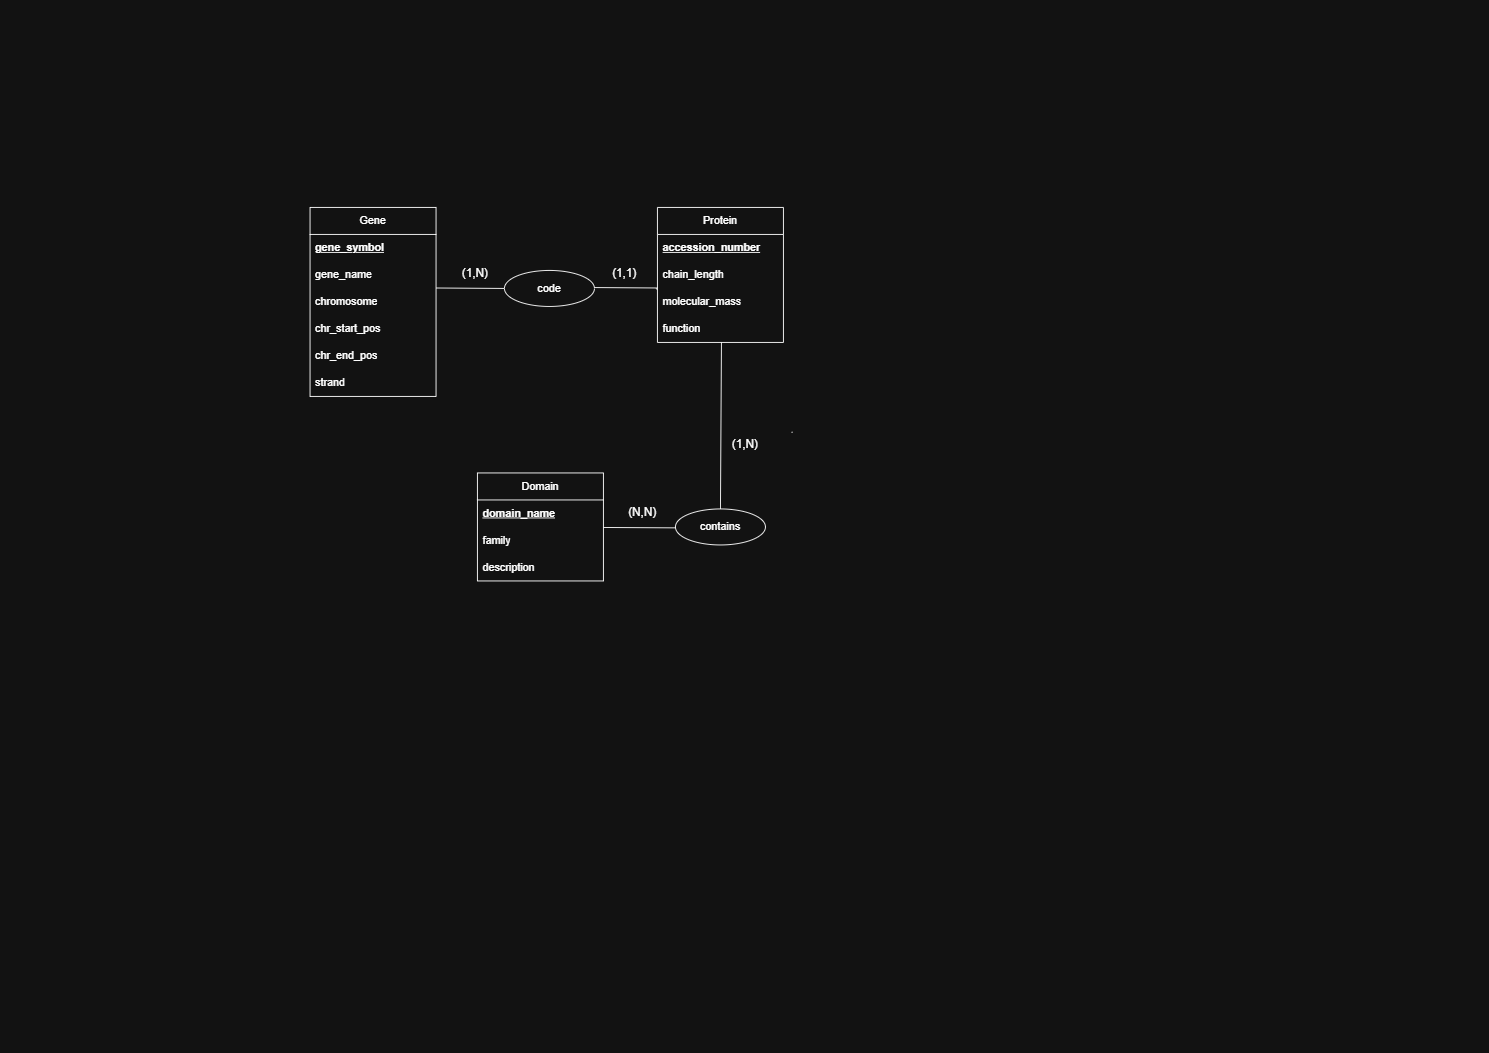

The diagram above was exported from draw.io. Its source (the exported page's mxGraphModel, read from the mxfile embedded in the PNG):
<mxGraphModel dx="692" dy="501" grid="1" gridSize="10" guides="1" tooltips="1" connect="1" arrows="1" fold="1" page="1" pageScale="1" pageWidth="827" pageHeight="1169" math="0" shadow="0">
  <root>
    <mxCell id="0" />
    <mxCell id="1" parent="0" />
    <mxCell id="qDTQ1iBJ0tQPUFh6ktMn-2" parent="1" style="swimlane;fontStyle=0;childLayout=stackLayout;horizontal=1;startSize=30;horizontalStack=0;resizeParent=1;resizeParentMax=0;resizeLast=0;collapsible=1;marginBottom=0;whiteSpace=wrap;html=1;" value="Gene" vertex="1">
      <mxGeometry height="210" width="140" x="344" y="230" as="geometry" />
    </mxCell>
    <mxCell id="qDTQ1iBJ0tQPUFh6ktMn-3" parent="qDTQ1iBJ0tQPUFh6ktMn-2" style="text;strokeColor=none;fillColor=none;align=left;verticalAlign=middle;spacingLeft=4;spacingRight=4;overflow=hidden;points=[[0,0.5],[1,0.5]];portConstraint=eastwest;rotatable=0;whiteSpace=wrap;html=1;" value="&lt;b&gt;&lt;u&gt;gene_symbol&lt;/u&gt;&lt;/b&gt;" vertex="1">
      <mxGeometry height="30" width="140" y="30" as="geometry" />
    </mxCell>
    <mxCell id="qDTQ1iBJ0tQPUFh6ktMn-4" parent="qDTQ1iBJ0tQPUFh6ktMn-2" style="text;strokeColor=none;fillColor=none;align=left;verticalAlign=middle;spacingLeft=4;spacingRight=4;overflow=hidden;points=[[0,0.5],[1,0.5]];portConstraint=eastwest;rotatable=0;whiteSpace=wrap;html=1;" value="gene_name" vertex="1">
      <mxGeometry height="30" width="140" y="60" as="geometry" />
    </mxCell>
    <mxCell id="qDTQ1iBJ0tQPUFh6ktMn-5" parent="qDTQ1iBJ0tQPUFh6ktMn-2" style="text;strokeColor=none;fillColor=none;align=left;verticalAlign=middle;spacingLeft=4;spacingRight=4;overflow=hidden;points=[[0,0.5],[1,0.5]];portConstraint=eastwest;rotatable=0;whiteSpace=wrap;html=1;" value="chromosome" vertex="1">
      <mxGeometry height="30" width="140" y="90" as="geometry" />
    </mxCell>
    <mxCell id="qDTQ1iBJ0tQPUFh6ktMn-6" parent="qDTQ1iBJ0tQPUFh6ktMn-2" style="text;strokeColor=none;fillColor=none;align=left;verticalAlign=middle;spacingLeft=4;spacingRight=4;overflow=hidden;points=[[0,0.5],[1,0.5]];portConstraint=eastwest;rotatable=0;whiteSpace=wrap;html=1;" value="chr_start_pos" vertex="1">
      <mxGeometry height="30" width="140" y="120" as="geometry" />
    </mxCell>
    <mxCell id="qDTQ1iBJ0tQPUFh6ktMn-7" parent="qDTQ1iBJ0tQPUFh6ktMn-2" style="text;strokeColor=none;fillColor=none;align=left;verticalAlign=middle;spacingLeft=4;spacingRight=4;overflow=hidden;points=[[0,0.5],[1,0.5]];portConstraint=eastwest;rotatable=0;whiteSpace=wrap;html=1;" value="chr_end_pos" vertex="1">
      <mxGeometry height="30" width="140" y="150" as="geometry" />
    </mxCell>
    <mxCell id="PFQyniRtt1hOlt8oq14y-1" parent="qDTQ1iBJ0tQPUFh6ktMn-2" style="text;strokeColor=none;fillColor=none;align=left;verticalAlign=middle;spacingLeft=4;spacingRight=4;overflow=hidden;points=[[0,0.5],[1,0.5]];portConstraint=eastwest;rotatable=0;whiteSpace=wrap;html=1;" value="strand" vertex="1">
      <mxGeometry height="30" width="140" y="180" as="geometry" />
    </mxCell>
    <mxCell id="qDTQ1iBJ0tQPUFh6ktMn-8" parent="1" style="swimlane;fontStyle=0;childLayout=stackLayout;horizontal=1;startSize=30;horizontalStack=0;resizeParent=1;resizeParentMax=0;resizeLast=0;collapsible=1;marginBottom=0;whiteSpace=wrap;html=1;" value="Protein" vertex="1">
      <mxGeometry height="150" width="140" x="730" y="230" as="geometry" />
    </mxCell>
    <mxCell id="qDTQ1iBJ0tQPUFh6ktMn-9" parent="qDTQ1iBJ0tQPUFh6ktMn-8" style="text;strokeColor=none;fillColor=none;align=left;verticalAlign=middle;spacingLeft=4;spacingRight=4;overflow=hidden;points=[[0,0.5],[1,0.5]];portConstraint=eastwest;rotatable=0;whiteSpace=wrap;html=1;" value="&lt;b&gt;&lt;u&gt;accession_number&lt;/u&gt;&lt;/b&gt;" vertex="1">
      <mxGeometry height="30" width="140" y="30" as="geometry" />
    </mxCell>
    <mxCell id="qDTQ1iBJ0tQPUFh6ktMn-11" parent="qDTQ1iBJ0tQPUFh6ktMn-8" style="text;strokeColor=none;fillColor=none;align=left;verticalAlign=middle;spacingLeft=4;spacingRight=4;overflow=hidden;points=[[0,0.5],[1,0.5]];portConstraint=eastwest;rotatable=0;whiteSpace=wrap;html=1;" value="chain_length" vertex="1">
      <mxGeometry height="30" width="140" y="60" as="geometry" />
    </mxCell>
    <mxCell id="qDTQ1iBJ0tQPUFh6ktMn-12" parent="qDTQ1iBJ0tQPUFh6ktMn-8" style="text;strokeColor=none;fillColor=none;align=left;verticalAlign=middle;spacingLeft=4;spacingRight=4;overflow=hidden;points=[[0,0.5],[1,0.5]];portConstraint=eastwest;rotatable=0;whiteSpace=wrap;html=1;" value="molecular_mass" vertex="1">
      <mxGeometry height="30" width="140" y="90" as="geometry" />
    </mxCell>
    <mxCell id="qDTQ1iBJ0tQPUFh6ktMn-13" parent="qDTQ1iBJ0tQPUFh6ktMn-8" style="text;strokeColor=none;fillColor=none;align=left;verticalAlign=middle;spacingLeft=4;spacingRight=4;overflow=hidden;points=[[0,0.5],[1,0.5]];portConstraint=eastwest;rotatable=0;whiteSpace=wrap;html=1;" value="function" vertex="1">
      <mxGeometry height="30" width="140" y="120" as="geometry" />
    </mxCell>
    <mxCell id="qDTQ1iBJ0tQPUFh6ktMn-14" parent="1" style="swimlane;fontStyle=0;childLayout=stackLayout;horizontal=1;startSize=30;horizontalStack=0;resizeParent=1;resizeParentMax=0;resizeLast=0;collapsible=1;marginBottom=0;whiteSpace=wrap;html=1;" value="Domain" vertex="1">
      <mxGeometry height="120" width="140" x="530" y="525" as="geometry" />
    </mxCell>
    <mxCell id="qDTQ1iBJ0tQPUFh6ktMn-15" parent="qDTQ1iBJ0tQPUFh6ktMn-14" style="text;strokeColor=none;fillColor=none;align=left;verticalAlign=middle;spacingLeft=4;spacingRight=4;overflow=hidden;points=[[0,0.5],[1,0.5]];portConstraint=eastwest;rotatable=0;whiteSpace=wrap;html=1;" value="&lt;b&gt;&lt;u&gt;domain_name&lt;/u&gt;&lt;/b&gt;" vertex="1">
      <mxGeometry height="30" width="140" y="30" as="geometry" />
    </mxCell>
    <mxCell id="qDTQ1iBJ0tQPUFh6ktMn-16" parent="qDTQ1iBJ0tQPUFh6ktMn-14" style="text;strokeColor=none;fillColor=none;align=left;verticalAlign=middle;spacingLeft=4;spacingRight=4;overflow=hidden;points=[[0,0.5],[1,0.5]];portConstraint=eastwest;rotatable=0;whiteSpace=wrap;html=1;" value="family" vertex="1">
      <mxGeometry height="30" width="140" y="60" as="geometry" />
    </mxCell>
    <mxCell id="qDTQ1iBJ0tQPUFh6ktMn-17" parent="qDTQ1iBJ0tQPUFh6ktMn-14" style="text;strokeColor=none;fillColor=none;align=left;verticalAlign=middle;spacingLeft=4;spacingRight=4;overflow=hidden;points=[[0,0.5],[1,0.5]];portConstraint=eastwest;rotatable=0;whiteSpace=wrap;html=1;" value="description" vertex="1">
      <mxGeometry height="30" width="140" y="90" as="geometry" />
    </mxCell>
    <mxCell id="qDTQ1iBJ0tQPUFh6ktMn-20" parent="1" style="ellipse;whiteSpace=wrap;html=1;align=center;" value="code" vertex="1">
      <mxGeometry height="40" width="100" x="560" y="300" as="geometry" />
    </mxCell>
    <mxCell id="qDTQ1iBJ0tQPUFh6ktMn-28" edge="1" parent="1" source="qDTQ1iBJ0tQPUFh6ktMn-33" style="endArrow=none;html=1;rounded=0;" value="">
      <mxGeometry relative="1" as="geometry">
        <mxPoint x="660" y="319.5" as="sourcePoint" />
        <mxPoint x="730" y="320" as="targetPoint" />
      </mxGeometry>
    </mxCell>
    <mxCell id="qDTQ1iBJ0tQPUFh6ktMn-30" edge="1" parent="1" style="endArrow=none;html=1;rounded=0;entryX=0;entryY=0.5;entryDx=0;entryDy=0;" target="qDTQ1iBJ0tQPUFh6ktMn-20" value="">
      <mxGeometry relative="1" as="geometry">
        <mxPoint x="484" y="319.5" as="sourcePoint" />
        <mxPoint x="554" y="320" as="targetPoint" />
      </mxGeometry>
    </mxCell>
    <mxCell id="qDTQ1iBJ0tQPUFh6ktMn-31" parent="1" style="text;strokeColor=none;fillColor=none;html=1;fontSize=24;fontStyle=1;verticalAlign=middle;align=center;" value="&lt;font style=&quot;font-size: 13px; font-weight: normal; color: rgb(255, 255, 255);&quot;&gt;(1,N)&lt;/font&gt;" vertex="1">
      <mxGeometry height="40" width="86" x="484" y="280" as="geometry" />
    </mxCell>
    <mxCell id="qDTQ1iBJ0tQPUFh6ktMn-34" edge="1" parent="1" style="endArrow=none;html=1;rounded=0;" target="qDTQ1iBJ0tQPUFh6ktMn-33" value="">
      <mxGeometry relative="1" as="geometry">
        <mxPoint x="660" y="319.5" as="sourcePoint" />
        <mxPoint x="730" y="320" as="targetPoint" />
      </mxGeometry>
    </mxCell>
    <mxCell id="qDTQ1iBJ0tQPUFh6ktMn-35" edge="1" parent="1" source="qDTQ1iBJ0tQPUFh6ktMn-33" style="endArrow=none;html=1;rounded=0;" value="">
      <mxGeometry relative="1" as="geometry">
        <mxPoint x="660" y="320" as="sourcePoint" />
        <mxPoint x="730" y="321" as="targetPoint" />
      </mxGeometry>
    </mxCell>
    <mxCell id="qDTQ1iBJ0tQPUFh6ktMn-38" parent="1" style="ellipse;whiteSpace=wrap;html=1;align=center;" value="contains" vertex="1">
      <mxGeometry height="40" width="100" x="750" y="565" as="geometry" />
    </mxCell>
    <mxCell id="qDTQ1iBJ0tQPUFh6ktMn-39" edge="1" parent="1" style="endArrow=none;html=1;rounded=0;" value="">
      <mxGeometry relative="1" as="geometry">
        <mxPoint x="880" y="479.5" as="sourcePoint" />
        <mxPoint x="879" y="480" as="targetPoint" />
      </mxGeometry>
    </mxCell>
    <mxCell id="qDTQ1iBJ0tQPUFh6ktMn-40" edge="1" parent="1" source="qDTQ1iBJ0tQPUFh6ktMn-13" style="endArrow=none;html=1;rounded=0;exitX=0.508;exitY=0.995;exitDx=0;exitDy=0;exitPerimeter=0;entryX=0.5;entryY=0;entryDx=0;entryDy=0;" target="qDTQ1iBJ0tQPUFh6ktMn-38" value="">
      <mxGeometry relative="1" as="geometry">
        <mxPoint x="810" y="410" as="sourcePoint" />
        <mxPoint x="800" y="560" as="targetPoint" />
      </mxGeometry>
    </mxCell>
    <mxCell id="qDTQ1iBJ0tQPUFh6ktMn-41" parent="1" style="text;strokeColor=none;fillColor=none;html=1;fontSize=24;fontStyle=1;verticalAlign=middle;align=center;rotation=0;" value="&lt;font style=&quot;font-size: 13px; font-weight: normal; color: rgb(255, 255, 255);&quot;&gt;(1,N)&lt;/font&gt;" vertex="1">
      <mxGeometry height="40" width="86" x="784" y="470" as="geometry" />
    </mxCell>
    <mxCell id="qDTQ1iBJ0tQPUFh6ktMn-43" edge="1" parent="1" source="qDTQ1iBJ0tQPUFh6ktMn-15" style="endArrow=none;html=1;rounded=0;exitX=0.999;exitY=1.019;exitDx=0;exitDy=0;exitPerimeter=0;" value="">
      <mxGeometry relative="1" as="geometry">
        <mxPoint x="680" y="585" as="sourcePoint" />
        <mxPoint x="750" y="586" as="targetPoint" />
      </mxGeometry>
    </mxCell>
    <mxCell id="qDTQ1iBJ0tQPUFh6ktMn-45" edge="1" parent="1" style="endArrow=none;html=1;rounded=0;" target="qDTQ1iBJ0tQPUFh6ktMn-33" value="">
      <mxGeometry relative="1" as="geometry">
        <mxPoint x="660" y="320" as="sourcePoint" />
        <mxPoint x="730" y="321" as="targetPoint" />
      </mxGeometry>
    </mxCell>
    <mxCell id="qDTQ1iBJ0tQPUFh6ktMn-33" parent="1" style="text;strokeColor=none;fillColor=none;html=1;fontSize=24;fontStyle=1;verticalAlign=middle;align=center;" value="&lt;font style=&quot;font-size: 13px; font-weight: normal; color: rgb(255, 255, 255);&quot;&gt;(1,1)&lt;/font&gt;" vertex="1">
      <mxGeometry height="40" width="86" x="650" y="280" as="geometry" />
    </mxCell>
    <mxCell id="qDTQ1iBJ0tQPUFh6ktMn-47" parent="1" style="text;strokeColor=none;fillColor=none;html=1;fontSize=24;fontStyle=1;verticalAlign=middle;align=center;rotation=0;" value="&lt;font style=&quot;font-size: 13px; font-weight: normal; color: rgb(255, 255, 255);&quot;&gt;(N,N)&lt;/font&gt;" vertex="1">
      <mxGeometry height="40" width="86" x="670" y="545" as="geometry" />
    </mxCell>
    <mxCell id="qDTQ1iBJ0tQPUFh6ktMn-48" edge="1" parent="1" style="endArrow=none;html=1;rounded=0;" value="">
      <mxGeometry relative="1" as="geometry">
        <mxPoint x="660" y="319" as="sourcePoint" />
        <mxPoint x="730" y="319.47" as="targetPoint" />
      </mxGeometry>
    </mxCell>
  </root>
</mxGraphModel>